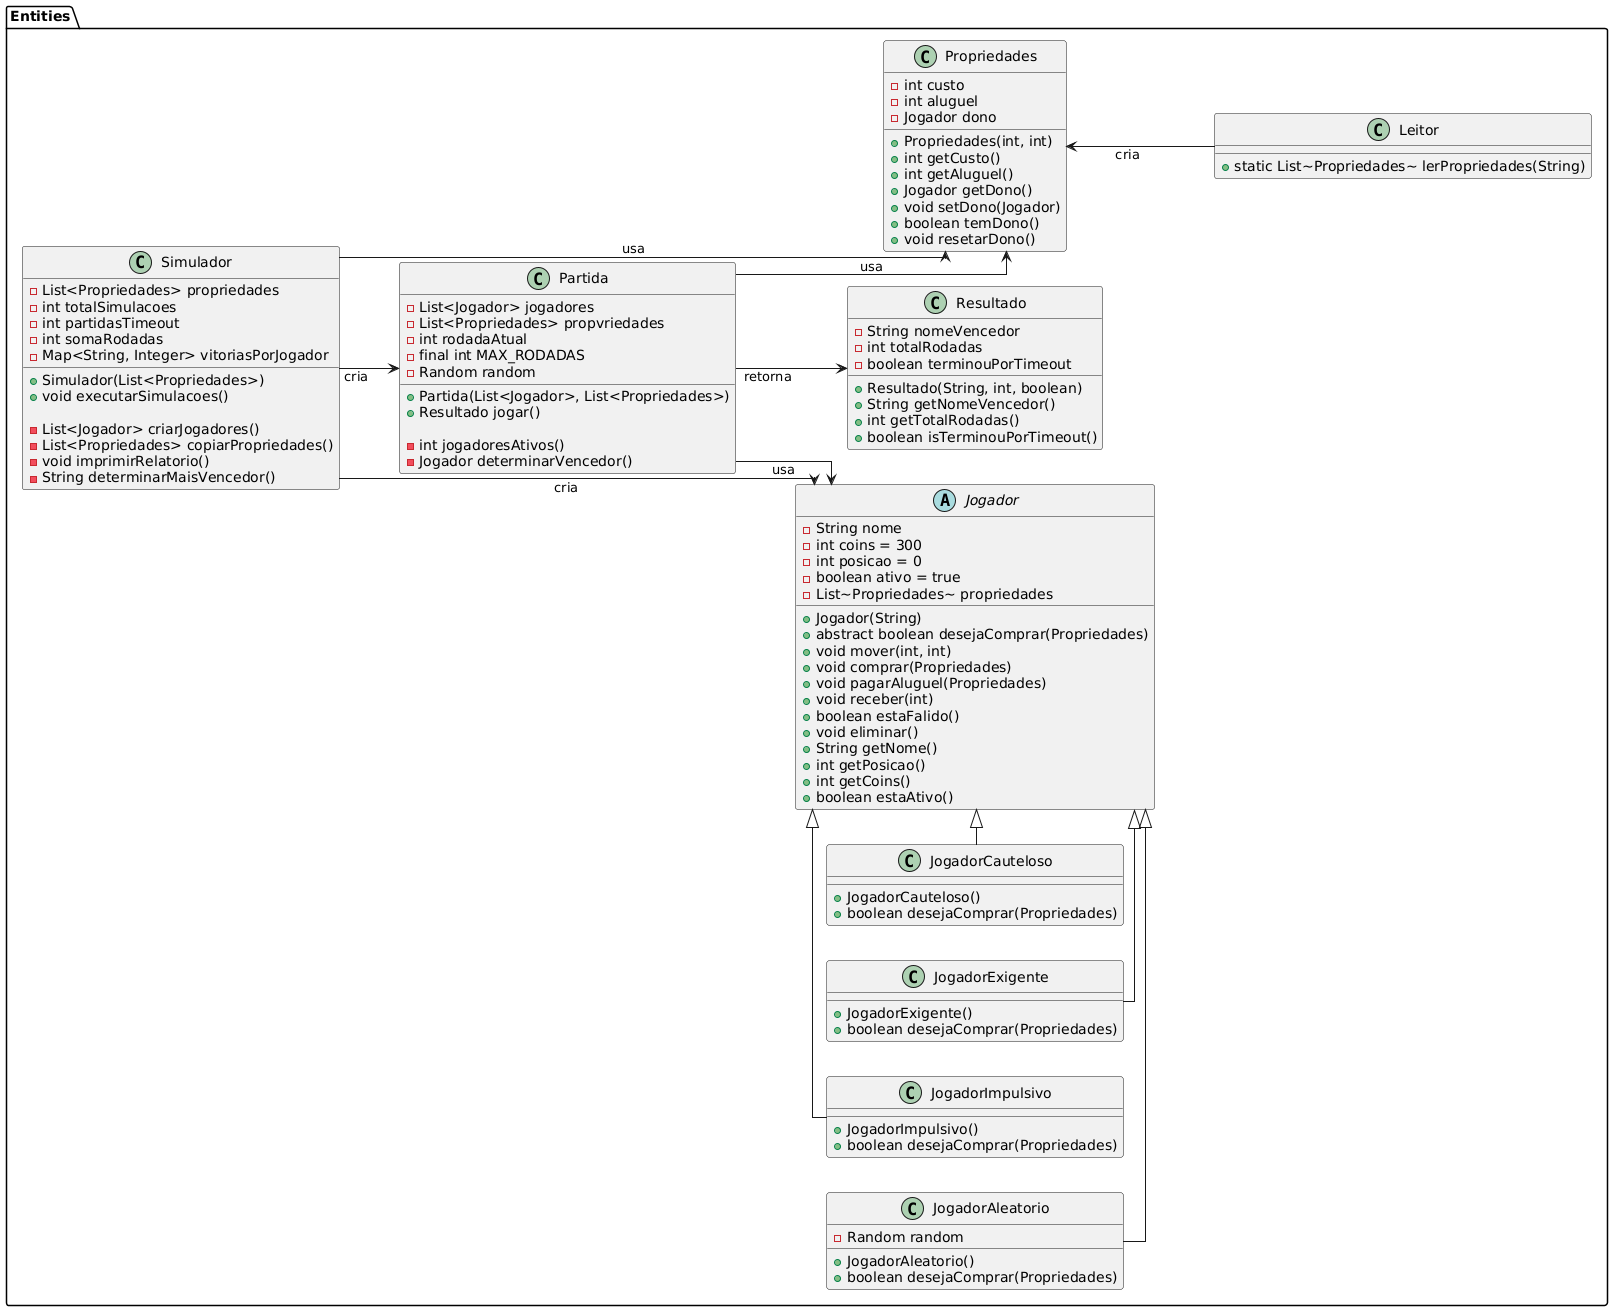

The diagram above was rendered by PlantUML. Its source (embedded in the PNG):
@startuml
left to right direction
skinparam linetype ortho

package Entities {

    class Propriedades {
        - int custo
        - int aluguel
        - Jogador dono
        + Propriedades(int, int)
        + int getCusto()
        + int getAluguel()
        + Jogador getDono()
        + void setDono(Jogador)
        + boolean temDono()
        + void resetarDono()
    }

    abstract class Jogador {
        - String nome
        - int coins = 300
        - int posicao = 0
        - boolean ativo = true
        - List~Propriedades~ propriedades
        + Jogador(String)
        + abstract boolean desejaComprar(Propriedades)
        + void mover(int, int)
        + void comprar(Propriedades)
        + void pagarAluguel(Propriedades)
        + void receber(int)
        + boolean estaFalido()
        + void eliminar()
        + String getNome()
        + int getPosicao()
        + int getCoins()
        + boolean estaAtivo()
    }

    class JogadorImpulsivo {
        + JogadorImpulsivo()
        + boolean desejaComprar(Propriedades)
    }

    class JogadorExigente {
        + JogadorExigente()
        + boolean desejaComprar(Propriedades)
    }

    class JogadorCauteloso {
        + JogadorCauteloso()
        + boolean desejaComprar(Propriedades)
    }

    class JogadorAleatorio {
        - Random random
        + JogadorAleatorio()
        + boolean desejaComprar(Propriedades)
    }

    class Leitor {
        + static List~Propriedades~ lerPropriedades(String)
    }

    class Partida {
    - List<Jogador> jogadores
    - List<Propriedades> propvriedades
    - int rodadaAtual
    - final int MAX_RODADAS
    - Random random

    + Partida(List<Jogador>, List<Propriedades>)
    + Resultado jogar()

    - int jogadoresAtivos()
    - Jogador determinarVencedor()
}

    class Resultado {
        - String nomeVencedor
        - int totalRodadas
        - boolean terminouPorTimeout
        + Resultado(String, int, boolean)
        + String getNomeVencedor()
        + int getTotalRodadas()
        + boolean isTerminouPorTimeout()
    }

    class Simulador {
    - List<Propriedades> propriedades
    - int totalSimulacoes
    - int partidasTimeout
    - int somaRodadas
    - Map<String, Integer> vitoriasPorJogador

    + Simulador(List<Propriedades>)
    + void executarSimulacoes()

    - List<Jogador> criarJogadores()
    - List<Propriedades> copiarPropriedades()
    - void imprimirRelatorio()
    - String determinarMaisVencedor()
}

    JogadorImpulsivo -|> Jogador
    JogadorExigente -|> Jogador
    JogadorCauteloso -|> Jogador
    JogadorAleatorio -|> Jogador
}

Propriedades <-- Leitor : cria
Partida --> Jogador : usa
Partida --> Propriedades : usa
Partida --> Resultado : retorna
Simulador --> Partida : cria
Simulador --> Jogador : cria
Simulador --> Propriedades : usa
@enduml